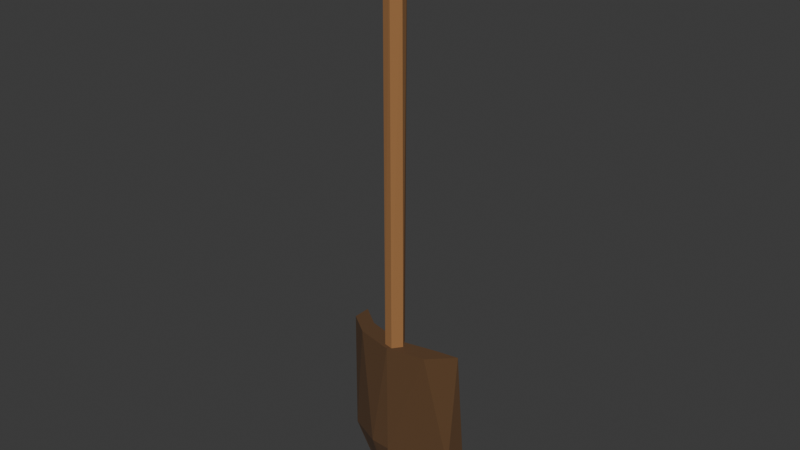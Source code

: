 # Source: Shovel.blend  (saved by Blender 5.2.45; exported with 4.5.12 LTS)
import bpy
from mathutils import Matrix  # noqa: F401  (used for matrix-valued properties, if any)

bpy.ops.wm.read_factory_settings(use_empty=True)
scene = bpy.context.scene
scene.name = 'Scene'

# ---- collections
col_collection = bpy.data.collections.new('Collection'); scene.collection.children.link(col_collection)

# ---- materials (node trees are filled in below, after node groups)
mat_bois_dur = bpy.data.materials.new('bois_dur')
mat_bois = bpy.data.materials.new('bois')

# ---- material node trees
mat_bois_dur.use_nodes = True; mat_bois_dur.node_tree.nodes.clear()
_N = mat_bois_dur.node_tree.nodes; _L = mat_bois_dur.node_tree.links
n0 = _N.new('ShaderNodeBsdfPrincipled'); n0.name = 'Principled BSDF'; n0.location = (-200, 100)
n0.inputs[0].default_value = (0.1077, 0.05266, 0.01983, 1.0)
n0.inputs[2].default_value = 1.0
n0.inputs[10].default_value = 0.005
n1 = _N.new('ShaderNodeOutputMaterial'); n1.name = 'Material Output'; n1.location = (200, 100)
_L.new(n0.outputs[0], n1.inputs[0])
n1.is_active_output = True
mat_bois.use_nodes = True; mat_bois.node_tree.nodes.clear()
_N = mat_bois.node_tree.nodes; _L = mat_bois.node_tree.links
n0 = _N.new('ShaderNodeBsdfPrincipled'); n0.name = 'Principled BSDF'; n0.location = (-200, 100)
n0.inputs[0].default_value = (0.3401, 0.1584, 0.05409, 1.0)
n0.inputs[2].default_value = 1.0
n0.inputs[10].default_value = 0.005
n1 = _N.new('ShaderNodeOutputMaterial'); n1.name = 'Material Output'; n1.location = (200, 100)
_L.new(n0.outputs[0], n1.inputs[0])
n1.is_active_output = True

# ---- world
world_world = bpy.data.worlds.new('World'); scene.world = world_world
world_world.use_nodes = True; world_world.node_tree.nodes.clear()
_N = world_world.node_tree.nodes; _L = world_world.node_tree.links
n0 = _N.new('ShaderNodeOutputWorld'); n0.name = 'World Output'; n0.location = (200, 100)
n1 = _N.new('ShaderNodeBackground'); n1.name = 'Background'; n1.location = (-200, 100)
n1.inputs[0].default_value = (0.05088, 0.05088, 0.05088, 1.0)
_L.new(n1.outputs[0], n0.inputs[0])
n0.is_active_output = True
world_world.color = (0.05088, 0.05088, 0.05088)
world_world.sun_shadow_jitter_overblur = 0.0

# ---- meshes
me_cylinder = bpy.data.meshes.new('Cylinder')
me_cylinder.from_pydata([(0.2539, 1.092, 4.006), (1.046, -0.2426, 4.006), (1.049, -0.3955, -4.009), (-0.1719, -1.023, -4.009), (-1.046, -0.2426, -4.009), (-0.3683, -1.086, 4.006), (-0.999, 0.337, 4.006), (-0.6711, 0.7723, -4.009), (0.3797, 1.005, -4.009)], [], [(5, 3, 2), (5, 4, 3), (6, 7, 4), (0, 8, 7), (5, 1, 0, 6), (1, 5, 2), (2, 8, 0, 1), (5, 6, 4), (6, 0, 7), (3, 4, 7, 8, 2)])
_uv = me_cylinder.uv_layers.new(name='UVMap')
_uv.uv.foreach_set('vector', [0.4475, 1.0, 0.4738, 0.5, 0.692, 0.5, 0.4475, 1.0, 0.2869, 0.5, 0.4738, 0.5, 0.198, 1.0, 0.1139, 0.5, 0.2869, 0.5, 0.03655, 1.0, 0.01186, 0.5, 0.1139, 0.5, 0.1841, 0.05748, 0.4658, 0.1989, 0.2969, 0.4553, 0.03538, 0.3228, 0.7131, 1.0, 0.4475, 1.0, 0.692, 0.5, 0.692, 0.5, 0.9348, 0.5, 0.9431, 1.0, 0.7131, 1.0, 0.4475, 1.0, 0.198, 1.0, 0.2869, 0.5, 0.198, 1.0, 0.03655, 1.0, 0.1139, 0.5, 0.7123, 0.02221, 0.534, 0.1989, 0.5962, 0.4268, 0.8291, 0.4576, 0.9467, 0.1751])
me_cylinder.materials.append(mat_bois_dur)
me_cylinder.update()
me_cylinder_001 = bpy.data.meshes.new('Cylinder.001')
me_cylinder_001.from_pydata([(0.2693, 0.9871, -6.895), (-0.3797, 1.005, 34.93), (0.8884, 0.5075, -6.895), (0.6711, 0.7723, 34.93), (1.037, -0.03098, 34.93), (0.9973, -0.1727, -6.895), (0.6265, -0.8089, 34.93), (0.6711, -0.7723, -6.895), (-0.2748, -1.018, -6.895), (-0.337, -0.999, 34.93), (-1.011, -0.2327, -6.895), (-1.052, -0.07093, 34.93), (-0.6937, 0.794, -6.895)], [], [(3, 2, 0), (4, 5, 2), (11, 12, 10), (1, 0, 12), (1, 3, 0), (3, 4, 2), (8, 7, 6, 9), (10, 8, 9, 11), (11, 1, 12), (7, 5, 4, 6), (11, 9, 6, 4, 3, 1), (12, 0, 2, 5, 7, 8, 10)])
_uv = me_cylinder_001.uv_layers.new(name='UVMap')
_uv.uv.foreach_set('vector', [0.8861, 1.0, 0.8327, 0.5, 0.9577, 0.5, 0.7453, 1.0, 0.7227, 0.5, 0.8327, 0.5, 0.2603, 1.0, 0.1136, 0.5, 0.2857, 0.5, 0.0652, 1.0, 0.0, 0.5, 0.1136, 0.5, 0.9881, 1.0, 0.8861, 1.0, 0.9577, 0.5, 0.8861, 1.0, 0.7453, 1.0, 0.8327, 0.5, 0.4581, 0.5, 0.6139, 0.5, 0.6048, 1.0, 0.4473, 1.0, 0.2857, 0.5, 0.4581, 0.5, 0.4473, 1.0, 0.2603, 1.0, 0.2603, 1.0, 0.0652, 1.0, 0.1136, 0.5, 0.6139, 0.5, 0.7227, 0.5, 0.7453, 1.0, 0.6048, 1.0, 0.02381, 0.2354, 0.1763, 0.03571, 0.3934, 0.06468, 0.4806, 0.2431, 0.4038, 0.4268, 0.1709, 0.4576, 0.6013, 0.4216, 0.8115, 0.4761, 0.9534, 0.3663, 0.9833, 0.2096, 0.9038, 0.07323, 0.6911, 0.03094, 0.5249, 0.1985])
me_cylinder_001.materials.append(mat_bois)
me_cylinder_001.update()
me_cube_001 = bpy.data.meshes.new('Cube.001')
me_cube_001.from_pydata([(-0.002595, 0.245, 4.183), (3.443, 0.9661, 4.183), (-0.002691, -0.7548, 4.183), (2.147, -0.2858, 4.183), (1.952, 0.7519, -5.934), (2.196, 0.7498, 4.183), (3.348, 0.4124, -2.767), (-0.003035, -0.7236, -2.607), (3.443, 1.641, -2.553), (-0.00325, 0.4239, -5.898), (0.002595, 0.245, 4.183), (-3.443, 0.6288, 4.183), (-3.443, 1.641, 4.183), (0.002691, -0.7548, 4.183), (-2.147, -0.2858, 4.183), (-2.196, 0.7498, 4.183), (-1.333, 0.5666, -5.931), (0.00337, -0.6686, -2.553), (-3.322, 0.4566, -2.886), (-1.198, -0.6298, -2.537), (0.00325, 0.4239, -5.898), (-3.443, 1.641, -2.553), (-2.028, 0.8222, -5.923)], [], [(1, 3, 6), (7, 9, 4), (5, 8, 4), (3, 5, 0, 2), (16, 19, 18), (19, 14, 18), (17, 13, 19), (21, 15, 22), (22, 18, 21), (11, 21, 18), (21, 11, 12), (5, 1, 8), (4, 6, 7), (5, 3, 1), (7, 6, 3, 2), (4, 9, 0, 5), (15, 12, 11, 14), (4, 8, 6), (1, 6, 8), (21, 12, 15), (10, 15, 14, 13), (19, 16, 20, 17), (19, 13, 14), (22, 16, 18), (18, 14, 11), (10, 20, 22, 15), (16, 22, 20)])
_uv = me_cube_001.uv_layers.new(name='UVMap')
_uv.uv.foreach_set('vector', [0.625, 0.6667, 0.625, 0.846, 0.4583, 0.7619, 0.4583, 1.0, 0.375, 1.0, 0.3615, 0.5844, 0.625, 0.4075, 0.4583, 0.5, 0.3752, 0.48, 0.721, 0.75, 0.7175, 0.5, 0.8749, 0.5, 0.875, 0.75, 0.375, 0.8721, 0.4583, 0.9138, 0.4583, 0.7616, 0.4583, 0.9138, 0.625, 0.846, 0.4583, 0.7616, 0.4583, 1.0, 0.625, 1.0, 0.4583, 0.9138, 0.4583, 0.5, 0.625, 0.4075, 0.3774, 0.5764, 0.3774, 0.5764, 0.4583, 0.7616, 0.4583, 0.5, 0.625, 0.75, 0.4583, 0.5, 0.4583, 0.7616, 0.4583, 0.5, 0.625, 0.75, 0.625, 0.5, 0.625, 0.4075, 0.625, 0.6667, 0.4583, 0.5, 0.3615, 0.5844, 0.4583, 0.7619, 0.4583, 1.0, 0.7175, 0.5, 0.721, 0.75, 0.625, 0.6667, 0.4583, 1.0, 0.4583, 0.7619, 0.625, 0.846, 0.625, 1.0, 0.3752, 0.48, 0.3761, 0.25, 0.625, 0.2501, 0.625, 0.4075, 0.7175, 0.5, 0.625, 0.5, 0.625, 0.75, 0.721, 0.75, 0.3554, 0.5782, 0.4583, 0.5, 0.4583, 0.7619, 0.625, 0.6667, 0.4583, 0.7619, 0.4583, 0.5, 0.4583, 0.5, 0.625, 0.5, 0.625, 0.4075, 0.8749, 0.5, 0.7175, 0.5, 0.721, 0.75, 0.875, 0.75, 0.4583, 0.9138, 0.375, 0.8721, 0.375, 1.0, 0.4583, 1.0, 0.4583, 0.9138, 0.625, 1.0, 0.625, 0.846, 0.3774, 0.5764, 0.375, 0.8721, 0.4583, 0.7616, 0.4583, 0.7616, 0.625, 0.846, 0.625, 0.75, 0.625, 0.2501, 0.3761, 0.25, 0.3774, 0.5764, 0.625, 0.4075, 0.375, 0.3639, 0.3774, 0.5764, 0.3761, 0.25])
me_cube_001.materials.append(mat_bois_dur)
me_cube_001.update()

# ---- objects
ob_pommeau = bpy.data.objects.new('Pommeau', me_cylinder)
ob_manche = bpy.data.objects.new('Manche', me_cylinder_001)
ob_pelle = bpy.data.objects.new('Pelle', me_cube_001)

# ---- transforms, parenting, visibility, modifiers, constraints
ob_pommeau.location = (0.0, 0.0, 0.0)
ob_pommeau.rotation_euler = (-0.0, 1.571, 0.0)
ob_pommeau.scale = (0.02494, 0.02494, 0.02494)
ob_manche.location = (0.0, 0.0, -0.124)
ob_manche.rotation_euler = (-0.0, 3.142, 0.0)
ob_manche.scale = (0.01616, 0.01616, 0.01616)
ob_pelle.location = (-8.233e-05, 0.0008731, -0.8124)
ob_pelle.scale = (0.02973, 0.02973, 0.02973)

# ---- collection membership
col_collection.objects.link(ob_pommeau)
col_collection.objects.link(ob_manche)
col_collection.objects.link(ob_pelle)

# ---- scene / render settings (as saved in the file)
scene.frame_start = 1; scene.frame_end = 250; scene.frame_set(1)
scene.render.engine = 'BLENDER_EEVEE_NEXT'
scene.render.bake_bias = 0.0
scene.render.bake_samples = 0
scene.render.compositor_device = 'GPU'
scene.eevee.use_volume_custom_range = False
scene.eevee.fast_gi_thickness_near = 0.1
scene.eevee.fast_gi_thickness_far = 0.0
scene.eevee.ray_tracing_options.screen_trace_thickness = 0.1
bpy.context.view_layer.update()

# ---- added for rendering (the .blend has no active camera and no usable light): camera, sun
cam_auto = bpy.data.cameras.new('AutoCamera')
cam_auto.lens = 50.0
cam_auto.sensor_width = 36.0
cam_auto.clip_end = 1000.0
ob_auto_camera = bpy.data.objects.new('AutoCamera', cam_auto)
scene.collection.objects.link(ob_auto_camera)
ob_auto_camera.location = (0.960454, -1.14137, 0.287076)
ob_auto_camera.rotation_euler = (1.09748, -7.21219e-08, 0.694738)
scene.camera = ob_auto_camera
light_auto_sun = bpy.data.lights.new('AutoSun', 'SUN')
light_auto_sun.energy = 3.0
light_auto_sun.angle = 0.0523599
ob_auto_sun = bpy.data.objects.new('AutoSun', light_auto_sun)
scene.collection.objects.link(ob_auto_sun)
ob_auto_sun.rotation_euler = (0.872665, 0.174533, 0.523599)
bpy.context.view_layer.update()

